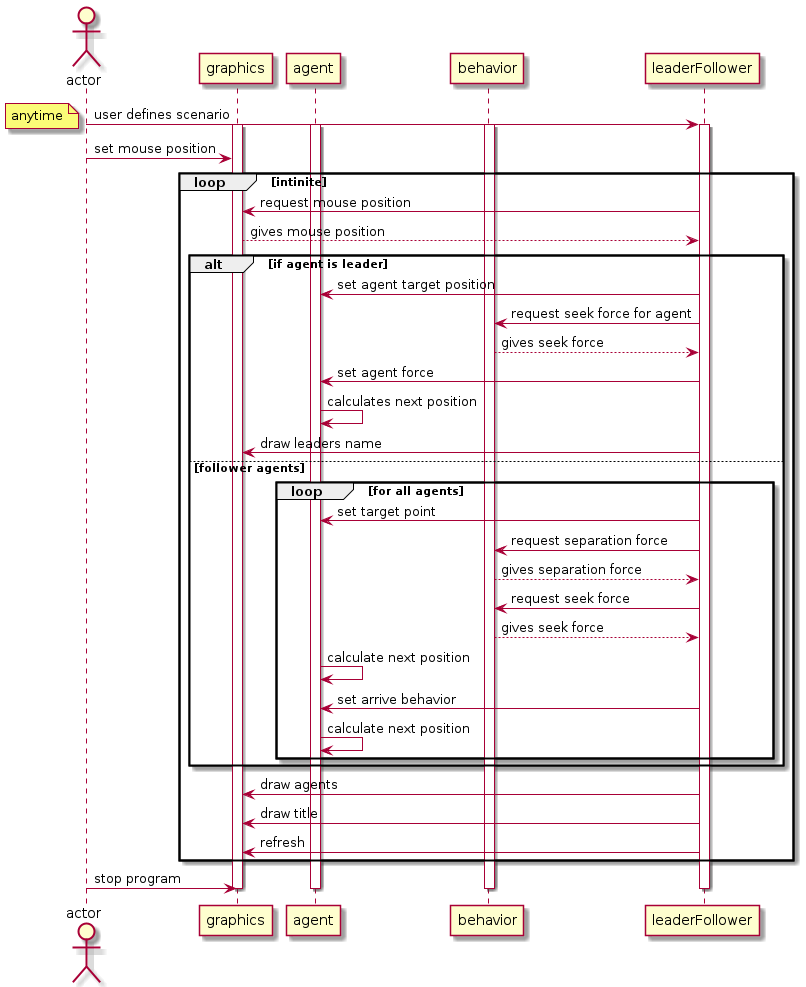

The diagram above was rendered by PlantUML. Its source (embedded in the PNG):
@startuml
actor actor as user
participant graphics as view
participant agent as agent
participant behavior as steeringBehavior
participant leaderFollower as lF

user -> lF: user defines scenario
activate lF
activate view
activate agent
activate steeringBehavior
note left: anytime
user -> view:  set mouse position
loop intinite    
    lF -> view: request mouse position    
    view --> lF: gives mouse position        
    
    alt if agent is leader
        lF -> agent: set agent target position
        lF -> steeringBehavior: request seek force for agent        
        steeringBehavior --> lF: gives seek force
        lF -> agent: set agent force
        agent -> agent: calculates next position
        lF -> view: draw leaders name
    else follower agents
        loop for all agents 
        lF -> agent: set target point
        lF ->steeringBehavior: request separation force
        steeringBehavior --> lF: gives separation force
        lF ->steeringBehavior: request seek force
        steeringBehavior --> lF: gives seek force
        agent -> agent: calculate next position
        lF -> agent: set arrive behavior
        agent -> agent: calculate next position
        end
    end
    lF -> view: draw agents
    lF -> view: draw title
    lF -> view: refresh
end
user -> view: stop program
deactivate lF
deactivate view
deactivate agent
deactivate steeringBehavior
@enduml